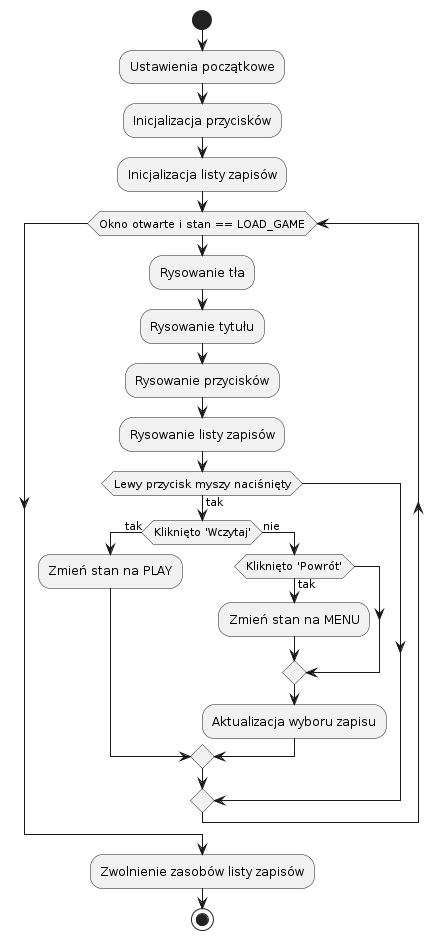

The diagram above was rendered by PlantUML. Its source (embedded in the PNG):
@startuml
start
:Ustawienia początkowe;
:Inicjalizacja przycisków;
:Inicjalizacja listy zapisów;

while (Okno otwarte i stan == LOAD_GAME) 
  :Rysowanie tła;
  :Rysowanie tytułu;
  :Rysowanie przycisków;
  :Rysowanie listy zapisów;
  if (Lewy przycisk myszy naciśnięty) then (tak)
    if (Kliknięto 'Wczytaj') then (tak)
      :Zmień stan na PLAY;
    else (nie)
      if (Kliknięto 'Powrót') then (tak)
        :Zmień stan na MENU;
      endif
      :Aktualizacja wyboru zapisu;
    endif
  endif
endwhile

:Zwolnienie zasobów listy zapisów;
stop
@enduml